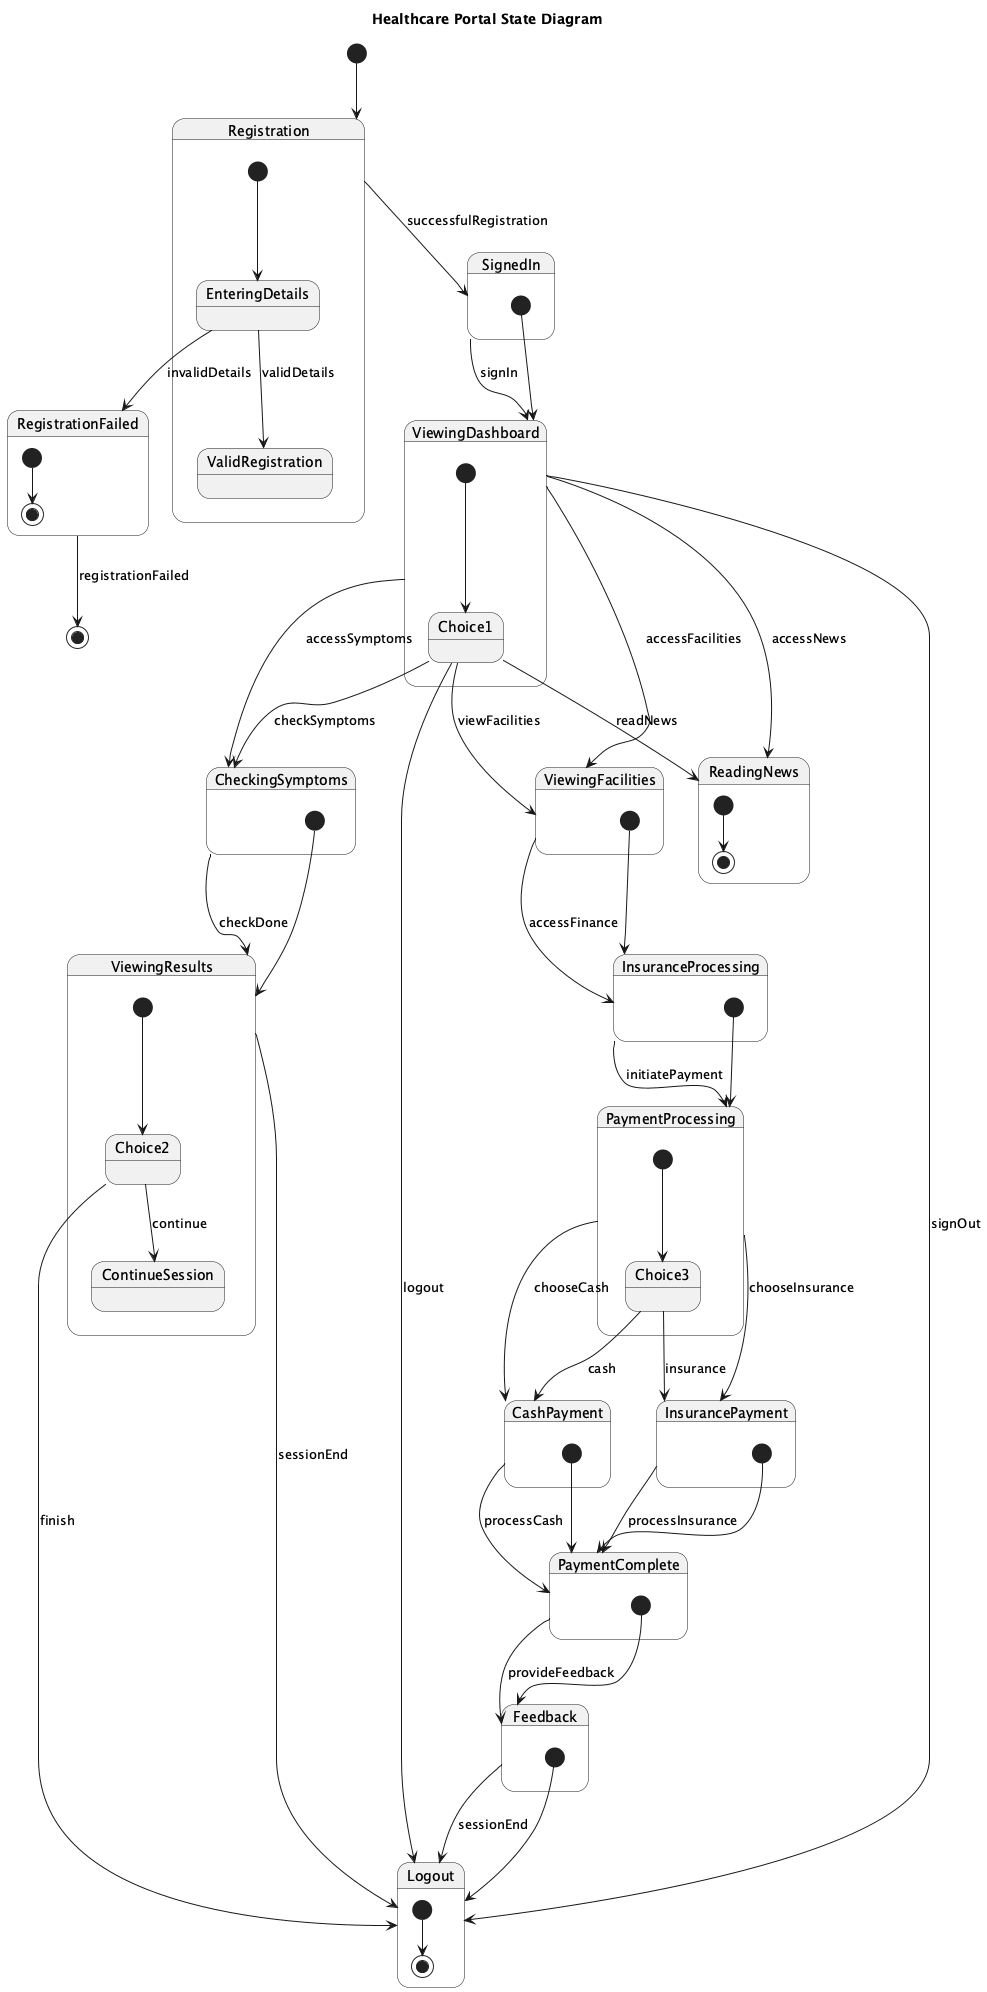

The diagram above was rendered by PlantUML. Its source (embedded in the PNG):
@startuml
title Healthcare Portal State Diagram

[*] --> Registration

state Registration {
    [*] --> EnteringDetails
    EnteringDetails --> ValidRegistration : validDetails
    EnteringDetails --> RegistrationFailed : invalidDetails
}

state RegistrationFailed {
    [*] --> [*]
}

state SignedIn {
    [*] --> ViewingDashboard
}

state ViewingDashboard {
    [*] --> Choice1
    Choice1 --> ReadingNews : readNews
    Choice1 --> CheckingSymptoms : checkSymptoms
    Choice1 --> ViewingFacilities : viewFacilities
    Choice1 --> Logout : logout
}

state ReadingNews {
    [*] --> [*]
}

state CheckingSymptoms {
    [*] --> ViewingResults
}

state ViewingResults {
    [*] --> Choice2
    Choice2 --> ContinueSession : continue
    Choice2 --> Logout : finish
}

state ViewingFacilities {
    [*] --> InsuranceProcessing
}

state InsuranceProcessing {
    [*] --> PaymentProcessing
}

state PaymentProcessing {
    [*] --> Choice3
    Choice3 --> CashPayment : cash
    Choice3 --> InsurancePayment : insurance
}

state CashPayment {
    [*] --> PaymentComplete
}

state InsurancePayment {
    [*] --> PaymentComplete
}

state PaymentComplete {
    [*] --> Feedback
}

state Feedback {
    [*] --> Logout
}

state Logout {
    [*] --> [*]
}

Registration --> SignedIn : successfulRegistration
RegistrationFailed --> [*] : registrationFailed

SignedIn --> ViewingDashboard : signIn

ViewingDashboard --> ReadingNews : accessNews
ViewingDashboard --> CheckingSymptoms : accessSymptoms
ViewingDashboard --> ViewingFacilities : accessFacilities
ViewingDashboard --> Logout : signOut

CheckingSymptoms --> ViewingResults : checkDone
ViewingResults --> Logout : sessionEnd

ViewingFacilities --> InsuranceProcessing : accessFinance
InsuranceProcessing --> PaymentProcessing : initiatePayment

PaymentProcessing --> CashPayment : chooseCash
PaymentProcessing --> InsurancePayment : chooseInsurance

CashPayment --> PaymentComplete : processCash
InsurancePayment --> PaymentComplete : processInsurance

PaymentComplete --> Feedback : provideFeedback

Feedback --> Logout : sessionEnd

@enduml